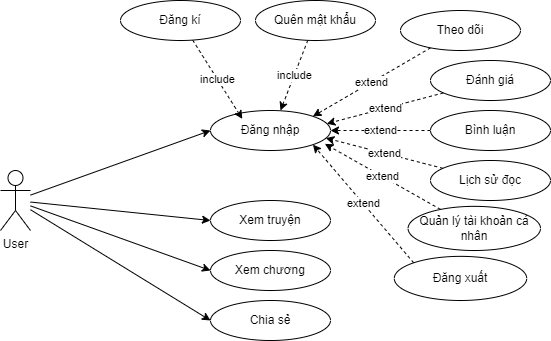

The diagram above was exported from draw.io. Its source (the exported page's mxGraphModel, read from the mxfile embedded in the PNG):
<mxGraphModel dx="1909" dy="742" grid="1" gridSize="10" guides="1" tooltips="1" connect="1" arrows="1" fold="1" page="1" pageScale="1" pageWidth="850" pageHeight="1100" math="0" shadow="0">
  <root>
    <mxCell id="0" />
    <mxCell id="1" parent="0" />
    <mxCell id="11" style="edgeStyle=none;html=1;entryX=0;entryY=0.5;entryDx=0;entryDy=0;" parent="1" source="2" target="10" edge="1">
      <mxGeometry relative="1" as="geometry" />
    </mxCell>
    <mxCell id="92" style="edgeStyle=none;html=1;entryX=0;entryY=0.5;entryDx=0;entryDy=0;" edge="1" parent="1" source="2" target="85">
      <mxGeometry relative="1" as="geometry" />
    </mxCell>
    <mxCell id="93" style="edgeStyle=none;html=1;entryX=0;entryY=0.5;entryDx=0;entryDy=0;" edge="1" parent="1" source="2" target="86">
      <mxGeometry relative="1" as="geometry" />
    </mxCell>
    <mxCell id="94" style="edgeStyle=none;html=1;entryX=0;entryY=0.5;entryDx=0;entryDy=0;" edge="1" parent="1" source="2" target="87">
      <mxGeometry relative="1" as="geometry" />
    </mxCell>
    <mxCell id="2" value="User" style="shape=umlActor;verticalLabelPosition=bottom;verticalAlign=top;html=1;outlineConnect=0;" parent="1" vertex="1">
      <mxGeometry x="-400" y="260" width="30" height="60" as="geometry" />
    </mxCell>
    <mxCell id="10" value="Đăng nhập" style="ellipse;whiteSpace=wrap;html=1;" parent="1" vertex="1">
      <mxGeometry x="-190" y="200" width="120" height="40" as="geometry" />
    </mxCell>
    <mxCell id="97" value="include" style="edgeStyle=none;html=1;dashed=1;" edge="1" parent="1" source="12">
      <mxGeometry relative="1" as="geometry">
        <mxPoint x="-120" y="200" as="targetPoint" />
      </mxGeometry>
    </mxCell>
    <mxCell id="12" value="Quên mật khẩu" style="ellipse;whiteSpace=wrap;html=1;" parent="1" vertex="1">
      <mxGeometry x="-145" y="90" width="120" height="40" as="geometry" />
    </mxCell>
    <mxCell id="98" value="include" style="edgeStyle=none;html=1;entryX=0.265;entryY=0.21;entryDx=0;entryDy=0;entryPerimeter=0;dashed=1;" edge="1" parent="1" source="28" target="10">
      <mxGeometry relative="1" as="geometry" />
    </mxCell>
    <mxCell id="28" value="Đăng kí" style="ellipse;whiteSpace=wrap;html=1;" parent="1" vertex="1">
      <mxGeometry x="-280" y="90" width="120" height="40" as="geometry" />
    </mxCell>
    <mxCell id="99" value="extend" style="edgeStyle=none;html=1;entryX=1;entryY=0;entryDx=0;entryDy=0;dashed=1;" edge="1" parent="1" source="36" target="10">
      <mxGeometry relative="1" as="geometry" />
    </mxCell>
    <mxCell id="36" value="Theo dõi" style="ellipse;whiteSpace=wrap;html=1;" parent="1" vertex="1">
      <mxGeometry y="100" width="120" height="40" as="geometry" />
    </mxCell>
    <mxCell id="100" value="extend" style="edgeStyle=none;html=1;entryX=0.969;entryY=0.33;entryDx=0;entryDy=0;entryPerimeter=0;dashed=1;" edge="1" parent="1" source="46" target="10">
      <mxGeometry relative="1" as="geometry" />
    </mxCell>
    <mxCell id="46" value="Đánh giá" style="ellipse;whiteSpace=wrap;html=1;" parent="1" vertex="1">
      <mxGeometry x="30" y="150" width="120" height="40" as="geometry" />
    </mxCell>
    <mxCell id="101" value="extend" style="edgeStyle=none;html=1;entryX=1;entryY=0.5;entryDx=0;entryDy=0;dashed=1;" edge="1" parent="1" source="55" target="10">
      <mxGeometry relative="1" as="geometry" />
    </mxCell>
    <mxCell id="55" value="Bình luận" style="ellipse;whiteSpace=wrap;html=1;" parent="1" vertex="1">
      <mxGeometry x="30" y="200" width="120" height="40" as="geometry" />
    </mxCell>
    <mxCell id="85" value="Xem truyện" style="ellipse;whiteSpace=wrap;html=1;" vertex="1" parent="1">
      <mxGeometry x="-190" y="290" width="120" height="40" as="geometry" />
    </mxCell>
    <mxCell id="86" value="Xem chương" style="ellipse;whiteSpace=wrap;html=1;" vertex="1" parent="1">
      <mxGeometry x="-190" y="340" width="120" height="40" as="geometry" />
    </mxCell>
    <mxCell id="87" value="Chia sẻ" style="ellipse;whiteSpace=wrap;html=1;" vertex="1" parent="1">
      <mxGeometry x="-190" y="390" width="120" height="40" as="geometry" />
    </mxCell>
    <mxCell id="102" value="extend" style="edgeStyle=none;html=1;entryX=0.961;entryY=0.69;entryDx=0;entryDy=0;entryPerimeter=0;dashed=1;" edge="1" parent="1" source="89" target="10">
      <mxGeometry relative="1" as="geometry" />
    </mxCell>
    <mxCell id="89" value="Lịch sử đọc" style="ellipse;whiteSpace=wrap;html=1;" vertex="1" parent="1">
      <mxGeometry x="30" y="250" width="120" height="40" as="geometry" />
    </mxCell>
    <mxCell id="103" value="extend" style="edgeStyle=none;html=1;entryX=0.953;entryY=0.834;entryDx=0;entryDy=0;entryPerimeter=0;dashed=1;" edge="1" parent="1" source="91" target="10">
      <mxGeometry relative="1" as="geometry" />
    </mxCell>
    <mxCell id="91" value="Quản lý tài khoản cá nhân" style="ellipse;whiteSpace=wrap;html=1;" vertex="1" parent="1">
      <mxGeometry x="7.57" y="295.86" width="132.43" height="44.14" as="geometry" />
    </mxCell>
    <mxCell id="104" value="extend" style="edgeStyle=none;html=1;entryX=1;entryY=1;entryDx=0;entryDy=0;dashed=1;exitX=0;exitY=0;exitDx=0;exitDy=0;" edge="1" parent="1" source="95" target="10">
      <mxGeometry relative="1" as="geometry" />
    </mxCell>
    <mxCell id="95" value="Đăng xuất" style="ellipse;whiteSpace=wrap;html=1;" vertex="1" parent="1">
      <mxGeometry x="-6.210000000000001" y="345.86" width="132.43" height="44.14" as="geometry" />
    </mxCell>
  </root>
</mxGraphModel>